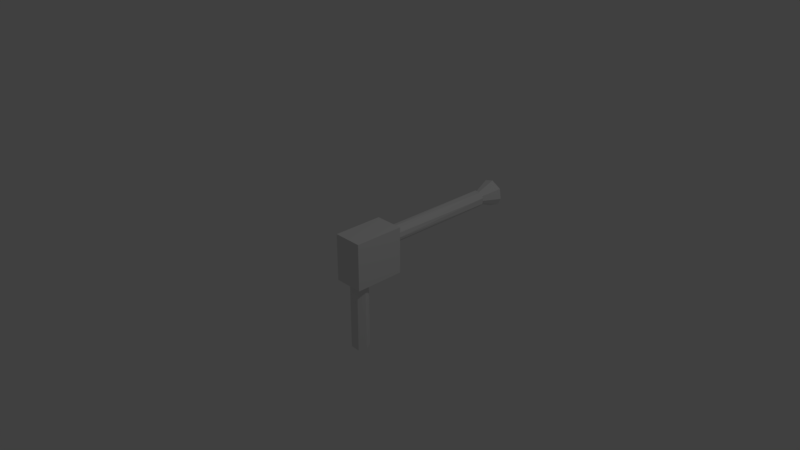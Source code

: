 # Source: LaserGunMesh.blend  (saved by Blender 2.79.0; exported with 4.5.12 LTS)
import bpy
from mathutils import Matrix  # noqa: F401  (used for matrix-valued properties, if any)

bpy.ops.wm.read_factory_settings(use_empty=True)
scene = bpy.context.scene
scene.name = 'Scene'

# ---- collections
col_collection_1 = bpy.data.collections.new('Collection 1'); scene.collection.children.link(col_collection_1)

# ---- materials (node trees are filled in below, after node groups)
mat_material = bpy.data.materials.new('Material')
mat_material.alpha_threshold = 0.0
mat_material.use_transparent_shadow = False
mat_material.roughness = 0.5
mat_material.line_color = (0.0, 0.0, 0.0, 1.0)

# ---- material node trees

# ---- world
world_world = bpy.data.worlds.new('World'); scene.world = world_world
world_world.color = (0.05088, 0.05088, 0.05088)
world_world.use_sun_shadow = False
world_world.sun_shadow_jitter_overblur = 0.0
world_world.cycles.sampling_method = 'MANUAL'

# ---- cameras
cam_camera = bpy.data.cameras.new('Camera')
cam_camera.clip_end = 100.0
cam_camera.lens = 35.0
cam_camera.sensor_width = 32.0
cam_camera.sensor_height = 18.0
cam_camera.ortho_scale = 7.314
cam_camera.dof.focus_distance = 0.0
cam_camera.dof.aperture_fstop = 128.0

# ---- lights
light_lamp = bpy.data.lights.new('Lamp', 'POINT')
light_lamp.transmission_factor = 0.0
light_lamp.cutoff_distance = 30.0
light_lamp.energy = 100.0
light_lamp.shadow_buffer_clip_start = 1.001
light_lamp.shadow_soft_size = 0.1
light_lamp.shadow_maximum_resolution = 0.006
light_lamp.use_absolute_resolution = True

# ---- meshes
me_cylinder_001 = bpy.data.meshes.new('Cylinder.001')
me_cylinder_001.from_pydata([(0.0, 1.0, -1.0), (0.0, 1.0, 1.0), (0.1951, 0.9808, -1.0), (0.1951, 0.9808, 1.0), (0.3827, 0.9239, -1.0), (0.3827, 0.9239, 1.0), (0.5556, 0.8315, -1.0), (0.5556, 0.8315, 1.0), (0.7071, 0.7071, -1.0), (0.7071, 0.7071, 1.0), (0.8315, 0.5556, -1.0), (0.8315, 0.5556, 1.0), (0.9239, 0.3827, -1.0), (0.9239, 0.3827, 1.0), (0.9808, 0.1951, -1.0), (0.9808, 0.1951, 1.0), (1.0, 7.55e-08, -1.0), (1.0, 7.55e-08, 1.0), (0.9808, -0.1951, -1.0), (0.9808, -0.1951, 1.0), (0.9239, -0.3827, -1.0), (0.9239, -0.3827, 1.0), (0.8315, -0.5556, -1.0), (0.8315, -0.5556, 1.0), (0.7071, -0.7071, -1.0), (0.7071, -0.7071, 1.0), (0.5556, -0.8315, -1.0), (0.5556, -0.8315, 1.0), (0.3827, -0.9239, -1.0), (0.3827, -0.9239, 1.0), (0.1951, -0.9808, -1.0), (0.1951, -0.9808, 1.0), (-3.258e-07, -1.0, -1.0), (-3.258e-07, -1.0, 1.0), (-0.1951, -0.9808, -1.0), (-0.1951, -0.9808, 1.0), (-0.3827, -0.9239, -1.0), (-0.3827, -0.9239, 1.0), (-0.5556, -0.8315, -1.0), (-0.5556, -0.8315, 1.0), (-0.7071, -0.7071, -1.0), (-0.7071, -0.7071, 1.0), (-0.8315, -0.5556, -1.0), (-0.8315, -0.5556, 1.0), (-0.9239, -0.3827, -1.0), (-0.9239, -0.3827, 1.0), (-0.9808, -0.1951, -1.0), (-0.9808, -0.1951, 1.0), (-1.0, 9.656e-07, -1.0), (-1.0, 9.656e-07, 1.0), (-0.9808, 0.1951, -1.0), (-0.9808, 0.1951, 1.0), (-0.9239, 0.3827, -1.0), (-0.9239, 0.3827, 1.0), (-0.8315, 0.5556, -1.0), (-0.8315, 0.5556, 1.0), (-0.7071, 0.7071, -1.0), (-0.7071, 0.7071, 1.0), (-0.5556, 0.8315, -1.0), (-0.5556, 0.8315, 1.0), (-0.3827, 0.9239, -1.0), (-0.3827, 0.9239, 1.0), (-0.1951, 0.9808, -1.0), (-0.1951, 0.9808, 1.0), (1.749, -4.073, 1.805), (1.749, -4.073, 0.9863), (-1.804, -4.073, 0.9863), (-1.804, -4.073, 1.805), (1.749, 1.682, 1.805), (1.749, 1.682, 0.9863), (-1.804, 1.682, 0.9863), (-1.804, 1.682, 1.805), (-0.3182, 1.627, -1.344), (-0.6299, 1.533, -1.344), (-0.9172, 1.379, -1.344), (-1.169, 1.172, -1.344), (-1.376, 0.9207, -1.344), (-1.529, 0.6335, -1.344), (-1.624, 0.3218, -1.344), (-1.656, -0.002349, -1.344), (-1.624, -0.3265, -1.344), (-1.529, -0.6382, -1.344), (-1.376, -0.9254, -1.344), (0.005882, -0.00235, -0.7364), (-1.169, -1.177, -1.344), (-0.9172, -1.384, -1.344), (-0.6299, -1.537, -1.344), (-0.3183, -1.632, -1.344), (0.005881, -1.664, -1.344), (0.33, -1.632, -1.344), (0.6417, -1.537, -1.344), (0.9289, -1.384, -1.344), (1.181, -1.177, -1.344), (1.387, -0.9254, -1.344), (1.541, -0.6382, -1.344), (1.635, -0.3265, -1.344), (1.667, -0.00235, -1.344), (1.635, 0.3218, -1.344), (1.541, 0.6335, -1.344), (1.387, 0.9207, -1.344), (1.181, 1.172, -1.344), (0.9289, 1.379, -1.344), (0.6417, 1.533, -1.344), (0.33, 1.627, -1.344), (0.005882, 1.659, -1.344), (0.0, -12.78, 1.46), (0.0, -2.229, 1.46), (0.2001, -12.78, 1.463), (0.2001, -2.229, 1.463), (0.3925, -12.78, 1.47), (0.3925, -2.229, 1.47), (0.5698, -12.78, 1.483), (0.5698, -2.229, 1.483), (0.7252, -12.78, 1.5), (0.7252, -2.229, 1.5), (0.8528, -12.78, 1.521), (0.8528, -2.229, 1.521), (0.9476, -12.78, 1.545), (0.9476, -2.229, 1.545), (1.006, -12.78, 1.571), (1.006, -2.229, 1.571), (1.026, -12.78, 1.598), (1.026, -2.229, 1.598), (1.006, -12.78, 1.624), (1.006, -2.229, 1.624), (0.9476, -12.78, 1.65), (0.9476, -2.229, 1.65), (0.8528, -12.78, 1.674), (0.8528, -2.229, 1.674), (0.7252, -12.78, 1.695), (0.7252, -2.229, 1.695), (0.5698, -12.78, 1.712), (0.5698, -2.229, 1.712), (0.3925, -12.78, 1.725), (0.3925, -2.229, 1.725), (0.2001, -12.78, 1.733), (0.2001, -2.229, 1.733), (-3.342e-07, -12.78, 1.735), (-3.342e-07, -2.229, 1.735), (-0.2001, -12.78, 1.733), (-0.2001, -2.229, 1.733), (-0.3925, -12.78, 1.725), (-0.3925, -2.229, 1.725), (-0.5698, -12.78, 1.712), (-0.5698, -2.229, 1.712), (-0.7252, -12.78, 1.695), (-0.7252, -2.229, 1.695), (-0.8528, -12.78, 1.674), (-0.8528, -2.229, 1.674), (-0.9476, -12.78, 1.65), (-0.9476, -2.229, 1.65), (-1.006, -12.78, 1.624), (-1.006, -2.229, 1.624), (-1.026, -12.78, 1.598), (-1.026, -2.229, 1.598), (-1.006, -12.78, 1.571), (-1.006, -2.229, 1.571), (-0.9476, -12.78, 1.545), (-0.9476, -2.229, 1.545), (-0.8528, -12.78, 1.521), (-0.8528, -2.229, 1.521), (-0.7252, -12.78, 1.5), (-0.7252, -2.229, 1.5), (-0.5698, -12.78, 1.483), (-0.5698, -2.229, 1.483), (-0.3925, -12.78, 1.47), (-0.3925, -2.229, 1.47), (-0.2001, -12.78, 1.463), (-0.2001, -2.229, 1.463)], [], [(0, 1, 3, 2), (2, 3, 5, 4), (4, 5, 7, 6), (6, 7, 9, 8), (8, 9, 11, 10), (10, 11, 13, 12), (12, 13, 15, 14), (14, 15, 17, 16), (16, 17, 19, 18), (18, 19, 21, 20), (20, 21, 23, 22), (22, 23, 25, 24), (24, 25, 27, 26), (26, 27, 29, 28), (28, 29, 31, 30), (30, 31, 33, 32), (32, 33, 35, 34), (34, 35, 37, 36), (36, 37, 39, 38), (38, 39, 41, 40), (40, 41, 43, 42), (42, 43, 45, 44), (44, 45, 47, 46), (46, 47, 49, 48), (48, 49, 51, 50), (50, 51, 53, 52), (52, 53, 55, 54), (54, 55, 57, 56), (56, 57, 59, 58), (58, 59, 61, 60), (3, 1, 63, 61, 59, 57, 55, 53, 51, 49, 47, 45, 43, 41, 39, 37, 35, 33, 31, 29, 27, 25, 23, 21, 19, 17, 15, 13, 11, 9, 7, 5), (60, 61, 63, 62), (62, 63, 1, 0), (0, 2, 4, 6, 8, 10, 12, 14, 16, 18, 20, 22, 24, 26, 28, 30, 32, 34, 36, 38, 40, 42, 44, 46, 48, 50, 52, 54, 56, 58, 60, 62), (64, 65, 66, 67), (68, 71, 70, 69), (64, 68, 69, 65), (65, 69, 70, 66), (66, 70, 71, 67), (68, 64, 67, 71), (72, 83, 104), (73, 83, 72), (74, 83, 73), (75, 83, 74), (76, 83, 75), (77, 83, 76), (78, 83, 77), (79, 83, 78), (80, 83, 79), (81, 83, 80), (82, 83, 81), (84, 83, 82), (85, 83, 84), (86, 83, 85), (87, 83, 86), (88, 83, 87), (89, 83, 88), (90, 83, 89), (91, 83, 90), (92, 83, 91), (93, 83, 92), (94, 83, 93), (95, 83, 94), (96, 83, 95), (97, 83, 96), (98, 83, 97), (99, 83, 98), (100, 83, 99), (101, 83, 100), (102, 83, 101), (103, 83, 102), (104, 83, 103), (104, 103, 102, 101, 100, 99, 98, 97, 96, 95, 94, 93, 92, 91, 90, 89, 88, 87, 86, 85, 84, 82, 81, 80, 79, 78, 77, 76, 75, 74, 73, 72), (105, 106, 108, 107), (107, 108, 110, 109), (109, 110, 112, 111), (111, 112, 114, 113), (113, 114, 116, 115), (115, 116, 118, 117), (117, 118, 120, 119), (119, 120, 122, 121), (121, 122, 124, 123), (123, 124, 126, 125), (125, 126, 128, 127), (127, 128, 130, 129), (129, 130, 132, 131), (131, 132, 134, 133), (133, 134, 136, 135), (135, 136, 138, 137), (137, 138, 140, 139), (139, 140, 142, 141), (141, 142, 144, 143), (143, 144, 146, 145), (145, 146, 148, 147), (147, 148, 150, 149), (149, 150, 152, 151), (151, 152, 154, 153), (153, 154, 156, 155), (155, 156, 158, 157), (157, 158, 160, 159), (159, 160, 162, 161), (161, 162, 164, 163), (163, 164, 166, 165), (108, 106, 168, 166, 164, 162, 160, 158, 156, 154, 152, 150, 148, 146, 144, 142, 140, 138, 136, 134, 132, 130, 128, 126, 124, 122, 120, 118, 116, 114, 112, 110), (165, 166, 168, 167), (167, 168, 106, 105), (105, 107, 109, 111, 113, 115, 117, 119, 121, 123, 125, 127, 129, 131, 133, 135, 137, 139, 141, 143, 145, 147, 149, 151, 153, 155, 157, 159, 161, 163, 165, 167)])
me_cylinder_001.materials.append(mat_material)
me_cylinder_001.use_remesh_preserve_volume = False
me_cylinder_001.use_remesh_preserve_attributes = False
me_cylinder_001.use_mirror_vertex_groups = False
me_cylinder_001.update()

# ---- objects
ob_cylinder = bpy.data.objects.new('Cylinder', me_cylinder_001)
ob_lamp = bpy.data.objects.new('Lamp', light_lamp)
ob_camera = bpy.data.objects.new('Camera', cam_camera)

# ---- transforms, parenting, visibility, modifiers, constraints
ob_cylinder.location = (0.0, 1.195, 0.1374)
ob_cylinder.rotation_euler = (1.571, -0.0, 0.0)
ob_cylinder.scale = (0.1149, 0.1149, 0.8563)
ob_cylinder.lineart.crease_threshold = 0.0
_m = ob_cylinder.modifiers.new('Decimate', 'DECIMATE')
_m.ratio = 0.2593
_m = ob_cylinder.modifiers.new('Solidify', 'SOLIDIFY')
_m.nonmanifold_thickness_mode = 'FIXED'
_m.nonmanifold_merge_threshold = 0.0003
ob_lamp.location = (4.076, 1.005, 5.904)
ob_lamp.rotation_euler = (0.6503, 0.05522, 1.866)
ob_lamp.lock_rotations_4d = False
ob_lamp.empty_display_type = 'ARROWS'
ob_lamp.color = (0.0, 0.0, 0.0, 0.0)
ob_lamp.lineart.crease_threshold = 0.0
ob_camera.location = (7.481, -6.508, 5.344)
ob_camera.rotation_euler = (1.109, 0.0, 0.8149)
ob_camera.lock_rotations_4d = False
ob_camera.empty_display_type = 'ARROWS'
ob_camera.color = (0.0, 0.0, 0.0, 0.0)
ob_camera.display_type = 'WIRE'
ob_camera.lineart.crease_threshold = 0.0

# ---- collection membership
col_collection_1.objects.link(ob_cylinder)
col_collection_1.objects.link(ob_lamp)
col_collection_1.objects.link(ob_camera)

# ---- scene / render settings (as saved in the file)
scene.camera = ob_camera
scene.frame_start = 1; scene.frame_end = 250; scene.frame_set(1)
scene.render.engine = 'BLENDER_EEVEE_NEXT'
scene.render.resolution_percentage = 50
scene.render.dither_intensity = 0.0
scene.cycles.use_denoising = False
scene.cycles.samples = 128
scene.cycles.sampling_pattern = 'TABULATED_SOBOL'
scene.cycles.use_adaptive_sampling = False
scene.cycles.use_light_tree = False
scene.cycles.blur_glossy = 0.0
scene.cycles.sample_clamp_indirect = 0.0
scene.view_settings.view_transform = 'Standard'
bpy.context.view_layer.update()
